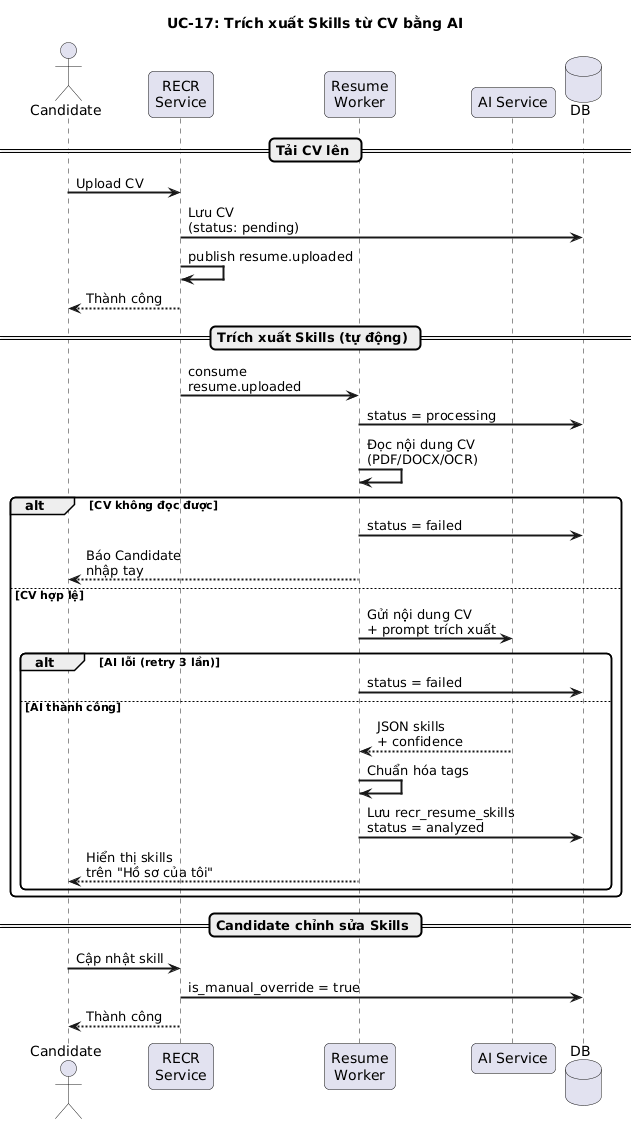

The diagram above was rendered by PlantUML. Its source (embedded in the PNG):
@startuml uc17-resume-skill-extraction-sequence
title UC-17: Trích xuất Skills từ CV bằng AI
skinparam backgroundColor white
skinparam sequenceArrowThickness 2
skinparam roundcorner 10
skinparam sequenceParticipantPadding 20

actor "Candidate" as C
participant "RECR\nService" as R
participant "Resume\nWorker" as W
participant "AI Service" as AI
database "DB" as DB

== Tải CV lên ==

C -> R : Upload CV
R -> DB : Lưu CV\n(status: pending)
R -> R : publish resume.uploaded
R --> C : Thành công

== Trích xuất Skills (tự động) ==

R -> W : consume\nresume.uploaded
W -> DB : status = processing
W -> W : Đọc nội dung CV\n(PDF/DOCX/OCR)

alt CV không đọc được
  W -> DB : status = failed
  W --> C : Báo Candidate\nnhập tay
else CV hợp lệ
  W -> AI : Gửi nội dung CV\n+ prompt trích xuất
  alt AI lỗi (retry 3 lần)
    W -> DB : status = failed
  else AI thành công
    AI --> W : JSON skills\n+ confidence
    W -> W : Chuẩn hóa tags
    W -> DB : Lưu recr_resume_skills\nstatus = analyzed
    W --> C : Hiển thị skills\ntrên "Hồ sơ của tôi"
  end
end

== Candidate chỉnh sửa Skills ==

C -> R : Cập nhật skill
R -> DB : is_manual_override = true
R --> C : Thành công

@enduml